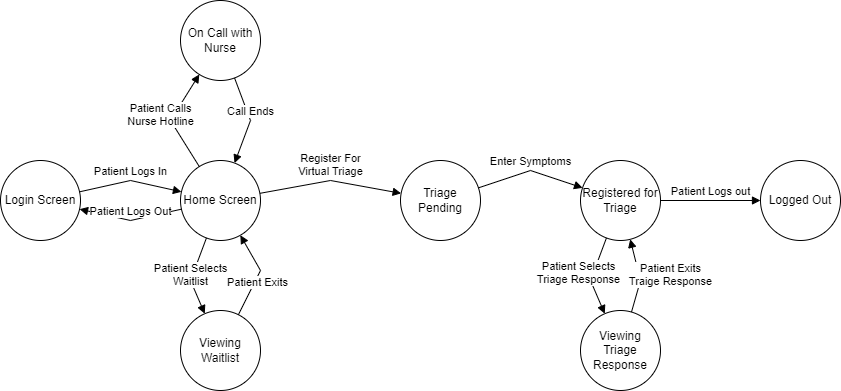

The diagram above was exported from draw.io. Its source (the exported page's mxGraphModel, read from the mxfile embedded in the PNG):
<mxGraphModel dx="794" dy="420" grid="1" gridSize="10" guides="1" tooltips="1" connect="1" arrows="1" fold="1" page="1" pageScale="1" pageWidth="850" pageHeight="1100" math="0" shadow="0">
  <root>
    <mxCell id="0" />
    <mxCell id="1" parent="0" />
    <mxCell id="xyPofnfpF94zoi8fh-3h-1" value="Login Screen" style="ellipse;whiteSpace=wrap;html=1;aspect=fixed;" vertex="1" parent="1">
      <mxGeometry x="180" y="180" width="80" height="80" as="geometry" />
    </mxCell>
    <mxCell id="xyPofnfpF94zoi8fh-3h-2" value="Home Screen" style="ellipse;whiteSpace=wrap;html=1;aspect=fixed;" vertex="1" parent="1">
      <mxGeometry x="360" y="180" width="80" height="80" as="geometry" />
    </mxCell>
    <mxCell id="xyPofnfpF94zoi8fh-3h-3" value="Patient Logs In" style="html=1;verticalAlign=bottom;endArrow=block;curved=0;rounded=0;" edge="1" parent="1" source="xyPofnfpF94zoi8fh-3h-1" target="xyPofnfpF94zoi8fh-3h-2">
      <mxGeometry width="80" relative="1" as="geometry">
        <mxPoint x="270" y="210" as="sourcePoint" />
        <mxPoint x="350" y="210" as="targetPoint" />
        <Array as="points">
          <mxPoint x="310" y="200" />
        </Array>
      </mxGeometry>
    </mxCell>
    <mxCell id="xyPofnfpF94zoi8fh-3h-4" value="Patient Logs Out" style="html=1;verticalAlign=bottom;endArrow=block;curved=0;rounded=0;" edge="1" parent="1" source="xyPofnfpF94zoi8fh-3h-2" target="xyPofnfpF94zoi8fh-3h-1">
      <mxGeometry width="80" relative="1" as="geometry">
        <mxPoint x="250" y="270" as="sourcePoint" />
        <mxPoint x="330" y="270" as="targetPoint" />
        <Array as="points">
          <mxPoint x="310" y="240" />
        </Array>
      </mxGeometry>
    </mxCell>
    <mxCell id="xyPofnfpF94zoi8fh-3h-5" value="Viewing Waitlist" style="ellipse;whiteSpace=wrap;html=1;aspect=fixed;" vertex="1" parent="1">
      <mxGeometry x="360" y="330" width="80" height="80" as="geometry" />
    </mxCell>
    <mxCell id="xyPofnfpF94zoi8fh-3h-6" value="Patient Selects&lt;div&gt;Waitlist&lt;/div&gt;" style="html=1;verticalAlign=bottom;endArrow=block;curved=0;rounded=0;" edge="1" parent="1" source="xyPofnfpF94zoi8fh-3h-2" target="xyPofnfpF94zoi8fh-3h-5">
      <mxGeometry x="0.339" y="-4" width="80" relative="1" as="geometry">
        <mxPoint x="270" y="300" as="sourcePoint" />
        <mxPoint x="350" y="300" as="targetPoint" />
        <Array as="points">
          <mxPoint x="370" y="300" />
        </Array>
        <mxPoint as="offset" />
      </mxGeometry>
    </mxCell>
    <mxCell id="xyPofnfpF94zoi8fh-3h-7" value="Patient Exits" style="html=1;verticalAlign=bottom;endArrow=block;curved=0;rounded=0;" edge="1" parent="1" source="xyPofnfpF94zoi8fh-3h-5" target="xyPofnfpF94zoi8fh-3h-2">
      <mxGeometry x="-0.3452" y="-7" width="80" relative="1" as="geometry">
        <mxPoint x="440" y="300" as="sourcePoint" />
        <mxPoint x="520" y="300" as="targetPoint" />
        <Array as="points">
          <mxPoint x="440" y="290" />
        </Array>
        <mxPoint as="offset" />
      </mxGeometry>
    </mxCell>
    <mxCell id="xyPofnfpF94zoi8fh-3h-8" value="On Call with Nurse" style="ellipse;whiteSpace=wrap;html=1;aspect=fixed;" vertex="1" parent="1">
      <mxGeometry x="360" y="20" width="80" height="80" as="geometry" />
    </mxCell>
    <mxCell id="xyPofnfpF94zoi8fh-3h-9" value="Patient Calls&lt;div&gt;Nurse Hotline&lt;/div&gt;" style="html=1;verticalAlign=bottom;endArrow=block;curved=0;rounded=0;" edge="1" parent="1" source="xyPofnfpF94zoi8fh-3h-2" target="xyPofnfpF94zoi8fh-3h-8">
      <mxGeometry x="-0.0585" y="14" width="80" relative="1" as="geometry">
        <mxPoint x="320" y="140" as="sourcePoint" />
        <mxPoint x="400" y="140" as="targetPoint" />
        <Array as="points">
          <mxPoint x="350" y="140" />
        </Array>
        <mxPoint as="offset" />
      </mxGeometry>
    </mxCell>
    <mxCell id="xyPofnfpF94zoi8fh-3h-10" value="Call Ends" style="html=1;verticalAlign=bottom;endArrow=block;curved=0;rounded=0;" edge="1" parent="1" source="xyPofnfpF94zoi8fh-3h-8" target="xyPofnfpF94zoi8fh-3h-2">
      <mxGeometry width="80" relative="1" as="geometry">
        <mxPoint x="420" y="130" as="sourcePoint" />
        <mxPoint x="500" y="130" as="targetPoint" />
        <Array as="points">
          <mxPoint x="430" y="140" />
        </Array>
      </mxGeometry>
    </mxCell>
    <mxCell id="xyPofnfpF94zoi8fh-3h-11" value="Register For&lt;div&gt;Virtual Triage&lt;/div&gt;" style="html=1;verticalAlign=bottom;endArrow=block;curved=0;rounded=0;" edge="1" parent="1" source="xyPofnfpF94zoi8fh-3h-2" target="xyPofnfpF94zoi8fh-3h-12">
      <mxGeometry width="80" relative="1" as="geometry">
        <mxPoint x="460" y="210" as="sourcePoint" />
        <mxPoint x="540" y="210" as="targetPoint" />
        <Array as="points">
          <mxPoint x="510" y="200" />
        </Array>
      </mxGeometry>
    </mxCell>
    <mxCell id="xyPofnfpF94zoi8fh-3h-12" value="Triage Pending" style="ellipse;whiteSpace=wrap;html=1;aspect=fixed;" vertex="1" parent="1">
      <mxGeometry x="580" y="180" width="80" height="80" as="geometry" />
    </mxCell>
    <mxCell id="xyPofnfpF94zoi8fh-3h-13" value="Registered for Triage" style="ellipse;whiteSpace=wrap;html=1;aspect=fixed;" vertex="1" parent="1">
      <mxGeometry x="760" y="180" width="80" height="80" as="geometry" />
    </mxCell>
    <mxCell id="xyPofnfpF94zoi8fh-3h-14" value="Enter Symptoms" style="html=1;verticalAlign=bottom;endArrow=block;curved=0;rounded=0;" edge="1" parent="1" source="xyPofnfpF94zoi8fh-3h-12" target="xyPofnfpF94zoi8fh-3h-13">
      <mxGeometry width="80" relative="1" as="geometry">
        <mxPoint x="650" y="180" as="sourcePoint" />
        <mxPoint x="730" y="180" as="targetPoint" />
        <Array as="points">
          <mxPoint x="710" y="190" />
        </Array>
      </mxGeometry>
    </mxCell>
    <mxCell id="xyPofnfpF94zoi8fh-3h-15" value="Viewing Triage Response" style="ellipse;whiteSpace=wrap;html=1;aspect=fixed;" vertex="1" parent="1">
      <mxGeometry x="760" y="330" width="80" height="80" as="geometry" />
    </mxCell>
    <mxCell id="xyPofnfpF94zoi8fh-3h-16" value="Patient Selects&lt;div&gt;Triage Response&lt;/div&gt;" style="html=1;verticalAlign=bottom;endArrow=block;curved=0;rounded=0;" edge="1" parent="1" source="xyPofnfpF94zoi8fh-3h-13" target="xyPofnfpF94zoi8fh-3h-15">
      <mxGeometry x="0.1806" y="-14" width="80" relative="1" as="geometry">
        <mxPoint x="640" y="290" as="sourcePoint" />
        <mxPoint x="720" y="290" as="targetPoint" />
        <Array as="points">
          <mxPoint x="770" y="300" />
        </Array>
        <mxPoint as="offset" />
      </mxGeometry>
    </mxCell>
    <mxCell id="xyPofnfpF94zoi8fh-3h-17" value="Patient Exits&lt;div&gt;Traige Response&lt;/div&gt;" style="html=1;verticalAlign=bottom;endArrow=block;curved=0;rounded=0;" edge="1" parent="1" source="xyPofnfpF94zoi8fh-3h-15" target="xyPofnfpF94zoi8fh-3h-13">
      <mxGeometry x="-0.1649" y="-32" width="80" relative="1" as="geometry">
        <mxPoint x="780" y="300" as="sourcePoint" />
        <mxPoint x="860" y="300" as="targetPoint" />
        <Array as="points">
          <mxPoint x="820" y="300" />
        </Array>
        <mxPoint y="-1" as="offset" />
      </mxGeometry>
    </mxCell>
    <mxCell id="xyPofnfpF94zoi8fh-3h-19" value="Logged Out" style="ellipse;whiteSpace=wrap;html=1;aspect=fixed;" vertex="1" parent="1">
      <mxGeometry x="940" y="180" width="80" height="80" as="geometry" />
    </mxCell>
    <mxCell id="xyPofnfpF94zoi8fh-3h-20" value="Patient Logs out" style="html=1;verticalAlign=bottom;endArrow=block;curved=0;rounded=0;" edge="1" parent="1" source="xyPofnfpF94zoi8fh-3h-13" target="xyPofnfpF94zoi8fh-3h-19">
      <mxGeometry width="80" relative="1" as="geometry">
        <mxPoint x="840" y="200" as="sourcePoint" />
        <mxPoint x="920" y="200" as="targetPoint" />
      </mxGeometry>
    </mxCell>
  </root>
</mxGraphModel>